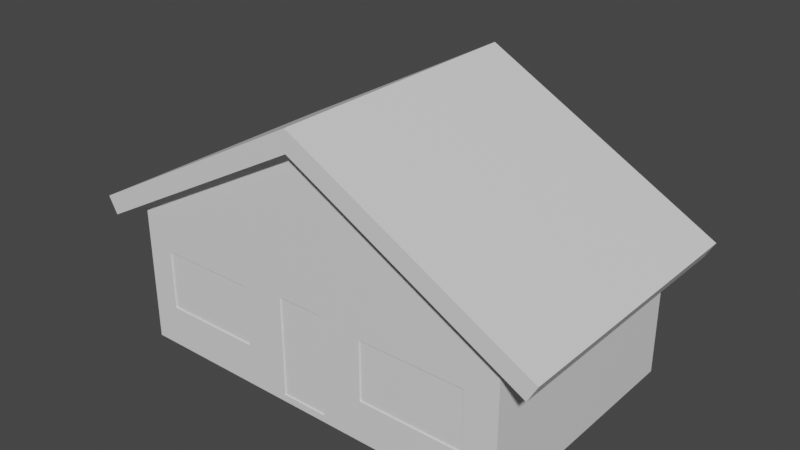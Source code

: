 # Source: House.blend  (saved by Blender 2.90.8; exported with 4.5.12 LTS)
import bpy
from mathutils import Matrix  # noqa: F401  (used for matrix-valued properties, if any)

bpy.ops.wm.read_factory_settings(use_empty=True)
scene = bpy.context.scene
scene.name = 'Scene'

# ---- collections
col_collection = bpy.data.collections.new('Collection'); scene.collection.children.link(col_collection)

# ---- materials (node trees are filled in below, after node groups)
mat_material_004 = bpy.data.materials.new('Material.004')
mat_material_004.use_transparent_shadow = False
mat_material_001 = bpy.data.materials.new('Material.001')
mat_material_001.use_transparent_shadow = False
mat_material_003 = bpy.data.materials.new('Material.003')
mat_material_003.use_transparent_shadow = False
mat_material_002 = bpy.data.materials.new('Material.002')
mat_material_002.use_transparent_shadow = False

# ---- material node trees
mat_material_004.use_nodes = True; mat_material_004.node_tree.nodes.clear()
_N = mat_material_004.node_tree.nodes; _L = mat_material_004.node_tree.links
n0 = _N.new('ShaderNodeBsdfPrincipled'); n0.name = 'Principled BSDF'; n0.location = (10, 300)
n0.distribution = 'GGX'
n0.subsurface_method = 'BURLEY'
n0.inputs[3].default_value = 1.45
n0.inputs[27].default_value = (0.0, 0.0, 0.0, 1.0)
n0.inputs[28].default_value = 1.0
n1 = _N.new('ShaderNodeOutputMaterial'); n1.name = 'Material Output'; n1.location = (300, 300)
_L.new(n0.outputs[0], n1.inputs[0])
n1.is_active_output = True
mat_material_001.use_nodes = True; mat_material_001.node_tree.nodes.clear()
_N = mat_material_001.node_tree.nodes; _L = mat_material_001.node_tree.links
n0 = _N.new('ShaderNodeBsdfPrincipled'); n0.name = 'Principled BSDF'; n0.location = (10, 300)
n0.distribution = 'GGX'
n0.subsurface_method = 'BURLEY'
n0.inputs[3].default_value = 1.45
n0.inputs[27].default_value = (0.0, 0.0, 0.0, 1.0)
n0.inputs[28].default_value = 1.0
n1 = _N.new('ShaderNodeOutputMaterial'); n1.name = 'Material Output'; n1.location = (300, 300)
_L.new(n0.outputs[0], n1.inputs[0])
n1.is_active_output = True
mat_material_003.use_nodes = True; mat_material_003.node_tree.nodes.clear()
_N = mat_material_003.node_tree.nodes; _L = mat_material_003.node_tree.links
n0 = _N.new('ShaderNodeBsdfPrincipled'); n0.name = 'Principled BSDF'; n0.location = (10, 300)
n0.distribution = 'GGX'
n0.subsurface_method = 'BURLEY'
n0.inputs[3].default_value = 1.45
n0.inputs[27].default_value = (0.0, 0.0, 0.0, 1.0)
n0.inputs[28].default_value = 1.0
n1 = _N.new('ShaderNodeOutputMaterial'); n1.name = 'Material Output'; n1.location = (300, 300)
_L.new(n0.outputs[0], n1.inputs[0])
n1.is_active_output = True
mat_material_002.use_nodes = True; mat_material_002.node_tree.nodes.clear()
_N = mat_material_002.node_tree.nodes; _L = mat_material_002.node_tree.links
n0 = _N.new('ShaderNodeBsdfPrincipled'); n0.name = 'Principled BSDF'; n0.location = (10, 300)
n0.distribution = 'GGX'
n0.subsurface_method = 'BURLEY'
n0.inputs[3].default_value = 1.45
n0.inputs[27].default_value = (0.0, 0.0, 0.0, 1.0)
n0.inputs[28].default_value = 1.0
n1 = _N.new('ShaderNodeOutputMaterial'); n1.name = 'Material Output'; n1.location = (300, 300)
_L.new(n0.outputs[0], n1.inputs[0])
n1.is_active_output = True

# ---- world
world_world = bpy.data.worlds.new('World'); scene.world = world_world
world_world.use_nodes = True; world_world.node_tree.nodes.clear()
_N = world_world.node_tree.nodes; _L = world_world.node_tree.links
n0 = _N.new('ShaderNodeOutputWorld'); n0.name = 'World Output'; n0.location = (300, 300)
n1 = _N.new('ShaderNodeBackground'); n1.name = 'Background'; n1.location = (10, 300)
n1.inputs[0].default_value = (0.05088, 0.05088, 0.05088, 1.0)
_L.new(n1.outputs[0], n0.inputs[0])
n0.is_active_output = True
world_world.color = (0.05088, 0.05088, 0.05088)
world_world.use_sun_shadow = False
world_world.sun_shadow_jitter_overblur = 0.0

# ---- meshes
me_house = bpy.data.meshes.new('House')
me_house.from_pydata([(-16.22, 10.53, 30.0), (-16.22, 24.96, 30.0), (-16.22, 10.53, 29.7), (-16.22, 24.96, 29.7), (-40.45, 24.96, 30.0), (-40.45, 24.96, 29.7), (-40.45, 10.53, 30.0), (-40.45, 10.53, 29.7), (40.48, 10.53, 30.0), (40.48, 24.96, 30.0), (40.48, 10.53, 29.7), (40.48, 24.96, 29.7), (15.22, 24.96, 30.0), (15.22, 24.96, 29.7), (15.22, 10.53, 30.0), (15.22, 10.53, 29.7), (5.301, 2.278, 30.0), (5.301, 26.38, 30.0), (5.301, 2.278, 29.7), (5.301, 26.38, 29.7), (-6.168, 26.38, 30.0), (-6.168, 26.38, 29.7), (-6.168, 2.278, 30.0), (-6.168, 2.278, 29.7), (0.6258, 60.78, 30.0), (48.28, 34.85, 30.0), (48.28, 34.85, -30.0), (0.6258, 60.78, -30.0), (-47.03, 34.85, 30.0), (-47.03, 34.85, -30.0), (48.28, 0.5725, -30.0), (-47.03, 0.5725, -30.0), (48.28, 0.5725, 30.0), (-47.03, 0.5725, 30.0)], [], [(0, 1, 2), (2, 1, 3), (1, 4, 3), (3, 4, 5), (4, 6, 5), (5, 6, 7), (6, 0, 7), (7, 0, 2), (8, 9, 10), (10, 9, 11), (9, 12, 11), (11, 12, 13), (12, 14, 13), (13, 14, 15), (14, 8, 15), (15, 8, 10), (16, 17, 18), (18, 17, 19), (17, 20, 19), (19, 20, 21), (20, 22, 21), (21, 22, 23), (22, 16, 23), (23, 16, 18), (30, 31, 26), (26, 31, 29), (26, 29, 27), (25, 32, 26), (26, 32, 30), (32, 33, 30), (30, 33, 31), (33, 28, 31), (31, 28, 29), (0, 20, 1), (1, 20, 24), (1, 24, 28), (6, 33, 0), (0, 33, 22), (0, 22, 20), (33, 6, 28), (28, 6, 4), (28, 4, 1), (12, 9, 25), (25, 9, 8), (25, 8, 32), (32, 8, 14), (32, 14, 16), (16, 14, 17), (17, 14, 12), (17, 12, 24), (24, 12, 25), (32, 16, 33), (33, 16, 22), (20, 17, 24)])
_uv = me_house.uv_layers.new(name='UVMap')
_uv.uv.foreach_set('vector', [0.3933, 0.7053, 0.3933, 0.615, 0.3949, 0.7053, 0.3949, 0.7053, 0.3933, 0.615, 0.3949, 0.615, 0.3849, 0.616, 0.3849, 0.7674, 0.3833, 0.616, 0.3833, 0.616, 0.3849, 0.7674, 0.3833, 0.7674, 0.3899, 0.7053, 0.3899, 0.615, 0.3916, 0.7053, 0.3916, 0.7053, 0.3899, 0.615, 0.3916, 0.615, 0.385, 0.7674, 0.385, 0.616, 0.3866, 0.7674, 0.3866, 0.7674, 0.385, 0.616, 0.3866, 0.616, 0.3949, 0.7053, 0.3949, 0.615, 0.3965, 0.7053, 0.3965, 0.7053, 0.3949, 0.615, 0.3965, 0.615, 0.38, 0.7739, 0.38, 0.6161, 0.3816, 0.7739, 0.3816, 0.7739, 0.38, 0.6161, 0.3816, 0.6161, 0.3916, 0.7053, 0.3916, 0.615, 0.3932, 0.7053, 0.3932, 0.7053, 0.3916, 0.615, 0.3932, 0.615, 0.3816, 0.7739, 0.3816, 0.6161, 0.3832, 0.7739, 0.3832, 0.7739, 0.3816, 0.6161, 0.3832, 0.6161, 0.3883, 0.7666, 0.3883, 0.6159, 0.3899, 0.7666, 0.3899, 0.7666, 0.3883, 0.6159, 0.3899, 0.6159, 0.3999, 0.6148, 0.3999, 0.6865, 0.3983, 0.6148, 0.3983, 0.6148, 0.3999, 0.6865, 0.3983, 0.6865, 0.3866, 0.7666, 0.3866, 0.6159, 0.3882, 0.7666, 0.3882, 0.7666, 0.3866, 0.6159, 0.3882, 0.6159, 0.3982, 0.6148, 0.3982, 0.6865, 0.3966, 0.6148, 0.3966, 0.6148, 0.3982, 0.6865, 0.3966, 0.6865, 0.6626, 0.008937, 0.6626, 0.6047, 0.4781, 0.008937, 0.4781, 0.008937, 0.6626, 0.6047, 0.4781, 0.6047, 0.4781, 0.008937, 0.4781, 0.6047, 0.3386, 0.3068, 0.3772, 0.9944, 0.1927, 0.9944, 0.3772, 0.6193, 0.3772, 0.6193, 0.1927, 0.9944, 0.1927, 0.6193, 0.9952, 0.008937, 0.9952, 0.6047, 0.6723, 0.008937, 0.6723, 0.008937, 0.9952, 0.6047, 0.6723, 0.6047, 0.002767, 0.6193, 0.1872, 0.6193, 0.002767, 0.9944, 0.002767, 0.9944, 0.1872, 0.6193, 0.1872, 0.9944, 0.05842, 0.4121, 0.1437, 0.3493, 0.1361, 0.4121, 0.1361, 0.4121, 0.1437, 0.3493, 0.3289, 0.3068, 0.1361, 0.4121, 0.3289, 0.3068, 0.1893, 0.6047, 0.05842, 0.5636, 0.00486, 0.6047, 0.05842, 0.4121, 0.05842, 0.4121, 0.00486, 0.6047, 0.01404, 0.3493, 0.05842, 0.4121, 0.01404, 0.3493, 0.1437, 0.3493, 0.00486, 0.6047, 0.05842, 0.5636, 0.1893, 0.6047, 0.1893, 0.6047, 0.05842, 0.5636, 0.1361, 0.5636, 0.1893, 0.6047, 0.1361, 0.5636, 0.1361, 0.4121, 0.1361, 0.2156, 0.1361, 0.0577, 0.1893, 0.008937, 0.1893, 0.008937, 0.1361, 0.0577, 0.05842, 0.0577, 0.1893, 0.008937, 0.05842, 0.0577, 0.00486, 0.008937, 0.00486, 0.008937, 0.05842, 0.0577, 0.05842, 0.2156, 0.00486, 0.008937, 0.05842, 0.2156, 0.01404, 0.2776, 0.01404, 0.2776, 0.05842, 0.2156, 0.1437, 0.2776, 0.1437, 0.2776, 0.05842, 0.2156, 0.1361, 0.2156, 0.1437, 0.2776, 0.1361, 0.2156, 0.3289, 0.3068, 0.3289, 0.3068, 0.1361, 0.2156, 0.1893, 0.008937, 0.00486, 0.008937, 0.01404, 0.2776, 0.00486, 0.6047, 0.00486, 0.6047, 0.01404, 0.2776, 0.01404, 0.3493, 0.1437, 0.3493, 0.1437, 0.2776, 0.3289, 0.3068])
me_house.materials.append(mat_material_004)
me_house.use_remesh_fix_poles = True
me_house.use_remesh_preserve_attributes = False
me_house.use_mirror_vertex_groups = False
me_house.update()
me_house_001 = bpy.data.meshes.new('House.001')
me_house_001.from_pydata([(-16.22, 10.53, 29.7), (-16.22, 24.96, 29.7), (-40.45, 24.96, 29.7), (-40.45, 10.53, 29.7), (40.48, 10.53, 29.7), (40.48, 24.96, 29.7), (15.22, 24.96, 29.7), (15.22, 10.53, 29.7)], [], [(3, 0, 2), (2, 0, 1), (7, 4, 6), (6, 4, 5)])
_uv = me_house_001.uv_layers.new(name='UVMap')
_uv.uv.foreach_set('vector', [0.5073, 0.9452, 0.5073, 0.01397, 0.9927, 0.9452, 0.9927, 0.9452, 0.5073, 0.01397, 0.9927, 0.01397, 0.007282, 0.9854, 0.007282, 0.01456, 0.4927, 0.9854, 0.4927, 0.9854, 0.007282, 0.01456, 0.4927, 0.01456])
me_house_001.materials.append(mat_material_001)
me_house_001.use_remesh_fix_poles = True
me_house_001.use_remesh_preserve_attributes = False
me_house_001.use_mirror_vertex_groups = False
me_house_001.update()
me_house_002 = bpy.data.meshes.new('House.002')
me_house_002.from_pydata([(5.301, 2.278, 29.7), (5.301, 26.38, 29.7), (-6.168, 26.38, 29.7), (-6.168, 2.278, 29.7)], [], [(3, 0, 2), (2, 0, 1)])
_uv = me_house_002.uv_layers.new(name='UVMap')
_uv.uv.foreach_set('vector', [0.01456, 0.01456, 0.9854, 0.01456, 0.01456, 0.9854, 0.01456, 0.9854, 0.9854, 0.01456, 0.9854, 0.9854])
me_house_002.materials.append(mat_material_003)
me_house_002.use_remesh_fix_poles = True
me_house_002.use_remesh_preserve_attributes = False
me_house_002.use_mirror_vertex_groups = False
me_house_002.update()
me_house_003 = bpy.data.meshes.new('House.003')
me_house_003.from_pydata([(0.6258, 60.78, 30.0), (48.28, 34.85, 30.0), (0.6258, 60.78, 32.87), (55.58, 30.88, 32.87), (55.58, 30.88, -32.87), (48.28, 34.85, -30.0), (0.6258, 60.78, -32.87), (0.6258, 60.78, -30.0), (-54.33, 30.88, -32.87), (-56.49, 34.85, -32.87), (0.6258, 65.93, -32.87), (57.74, 34.85, -32.87), (-54.33, 30.88, 32.87), (-56.49, 34.85, 32.87), (0.6258, 65.93, 32.87), (57.74, 34.85, 32.87), (-47.03, 34.85, 30.0), (-47.03, 34.85, -30.0)], [], [(0, 1, 2), (2, 1, 3), (3, 1, 4), (4, 1, 5), (4, 5, 6), (6, 5, 7), (8, 9, 6), (6, 9, 10), (6, 10, 11), (11, 4, 6), (12, 13, 8), (8, 13, 9), (13, 14, 9), (9, 14, 10), (14, 15, 10), (10, 15, 11), (15, 3, 11), (11, 3, 4), (0, 2, 16), (16, 2, 12), (16, 12, 8), (16, 8, 17), (17, 8, 6), (17, 6, 7), (12, 2, 13), (13, 2, 14), (14, 2, 15), (15, 2, 3)])
_uv = me_house_003.uv_layers.new(name='UVMap')
_uv.uv.foreach_set('vector', [0.641, 0.4184, 0.3773, 0.4184, 0.641, 0.4016, 0.641, 0.4016, 0.3773, 0.4184, 0.3369, 0.4016, 0.3369, 0.4016, 0.3773, 0.4184, 0.3369, 0.786, 0.3369, 0.786, 0.3773, 0.4184, 0.3773, 0.7692, 0.3369, 0.786, 0.3773, 0.7692, 0.641, 0.786, 0.641, 0.786, 0.3773, 0.7692, 0.641, 0.7692, 0.8202, 0.6651, 0.8007, 0.6778, 0.6734, 0.3439, 0.6734, 0.3439, 0.8007, 0.6778, 0.6481, 0.3439, 0.6734, 0.3439, 0.6481, 0.3439, 0.8007, 0.01002, 0.8007, 0.01002, 0.8202, 0.02265, 0.6734, 0.3439, 0.02044, 0.9942, 0.0003021, 0.9942, 0.02044, 0.6099, 0.02044, 0.6099, 0.0003021, 0.9942, 0.0003021, 0.6099, 0.004841, 0.5953, 0.004841, 0.2152, 0.3275, 0.5953, 0.3275, 0.5953, 0.004841, 0.2152, 0.3275, 0.2152, 0.004841, 0.2152, 0.00484, 0.008798, 0.3275, 0.2152, 0.3275, 0.2152, 0.00484, 0.008798, 0.3275, 0.008798, 0.04119, 0.9942, 0.02105, 0.9942, 0.04119, 0.6099, 0.04119, 0.6099, 0.02105, 0.9942, 0.02105, 0.6099, 0.3369, 0.02257, 0.3369, 0.005765, 0.6006, 0.02257, 0.6006, 0.02257, 0.3369, 0.005765, 0.641, 0.005765, 0.6006, 0.02257, 0.641, 0.005765, 0.641, 0.3901, 0.6006, 0.02257, 0.641, 0.3901, 0.6006, 0.3733, 0.6006, 0.3733, 0.641, 0.3901, 0.3369, 0.3901, 0.6006, 0.3733, 0.3369, 0.3901, 0.3369, 0.3733, 0.9974, 0.02265, 0.8506, 0.3439, 0.9779, 0.01002, 0.9779, 0.01002, 0.8506, 0.3439, 0.8254, 0.3439, 0.8254, 0.3439, 0.8506, 0.3439, 0.9779, 0.6778, 0.9779, 0.6778, 0.8506, 0.3439, 0.9974, 0.6651])
me_house_003.materials.append(mat_material_002)
me_house_003.use_remesh_fix_poles = True
me_house_003.use_remesh_preserve_attributes = False
me_house_003.use_mirror_vertex_groups = False
me_house_003.update()

# ---- objects
ob_house = bpy.data.objects.new('House', me_house)
ob_windows = bpy.data.objects.new('Windows', me_house_001)
ob_door = bpy.data.objects.new('Door', me_house_002)
ob_roof = bpy.data.objects.new('Roof', me_house_003)

# ---- transforms, parenting, visibility, modifiers, constraints
ob_house.location = (0.0, 0.0, 0.0)
ob_house.rotation_euler = (1.571, 0.0, 0.0)
ob_house.lineart.crease_threshold = 0.0
ob_windows.parent = ob_house
ob_windows.location = (0.0, 0.0, 0.0)
ob_windows.lineart.crease_threshold = 0.0
ob_door.parent = ob_house
ob_door.location = (0.0, 0.0, 0.0)
ob_door.lineart.crease_threshold = 0.0
ob_roof.parent = ob_house
ob_roof.location = (0.0, 0.0, 0.0)
ob_roof.lineart.crease_threshold = 0.0

# ---- collection membership
col_collection.objects.link(ob_house)
col_collection.objects.link(ob_windows)
col_collection.objects.link(ob_door)
col_collection.objects.link(ob_roof)

# ---- scene / render settings (as saved in the file)
scene.frame_start = 1; scene.frame_end = 250; scene.frame_set(1)
scene.render.engine = 'BLENDER_EEVEE_NEXT'
scene.cycles.use_denoising = False
scene.cycles.samples = 128
scene.cycles.sampling_pattern = 'TABULATED_SOBOL'
scene.cycles.use_adaptive_sampling = False
scene.cycles.use_light_tree = False
scene.view_settings.view_transform = 'Filmic'
bpy.context.view_layer.update()

# ---- added for rendering (the .blend has no active camera and no usable light): camera, sun
cam_auto = bpy.data.cameras.new('AutoCamera')
cam_auto.lens = 50.0
cam_auto.sensor_width = 36.0
cam_auto.clip_end = 2388.85
ob_auto_camera = bpy.data.objects.new('AutoCamera', cam_auto)
scene.collection.objects.link(ob_auto_camera)
ob_auto_camera.location = (136.743, -163.341, 142.146)
ob_auto_camera.rotation_euler = (1.09748, -7.21219e-08, 0.694738)
scene.camera = ob_auto_camera
light_auto_sun = bpy.data.lights.new('AutoSun', 'SUN')
light_auto_sun.energy = 3.0
light_auto_sun.angle = 0.0523599
ob_auto_sun = bpy.data.objects.new('AutoSun', light_auto_sun)
scene.collection.objects.link(ob_auto_sun)
ob_auto_sun.rotation_euler = (0.872665, 0.174533, 0.523599)
bpy.context.view_layer.update()
